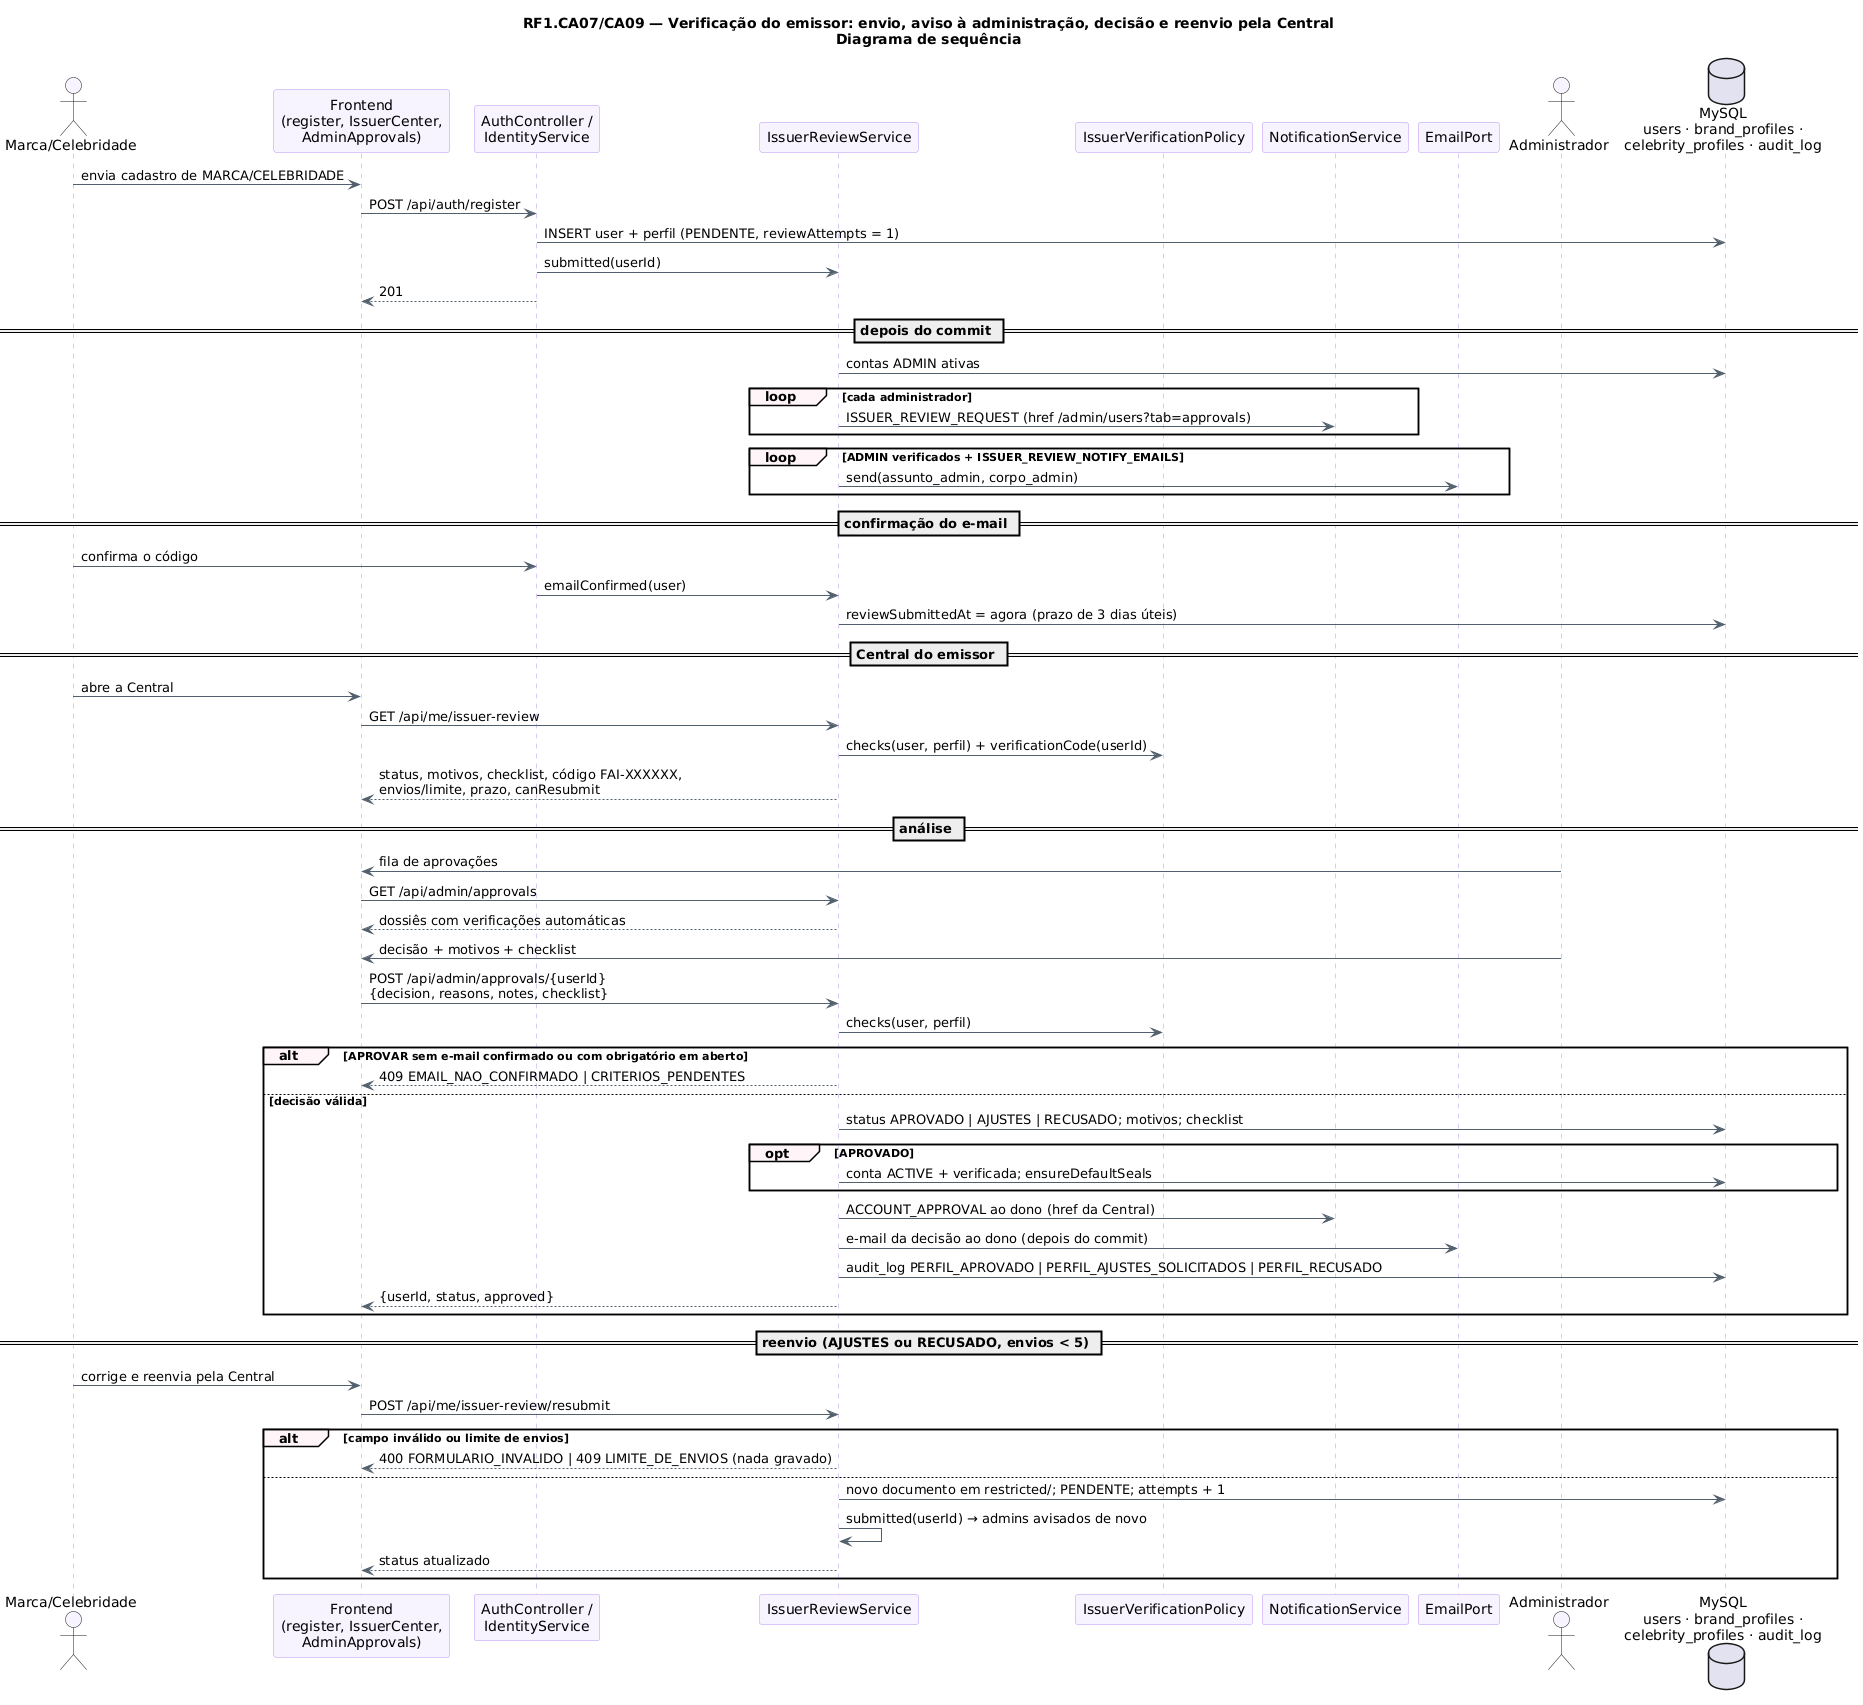

The diagram above was rendered by PlantUML. Its source (embedded in the PNG):
@startuml RF1_Examinador_Sequencia
!pragma layout smetana
title RF1.CA07/CA09 — Verificação do emissor: envio, aviso à administração, decisão e reenvio pela Central\nDiagrama de sequência
skinparam backgroundColor #FFFFFF
skinparam shadowing false
skinparam sequence {
  ArrowColor #52606D
  LifeLineBorderColor #B695F5
  ParticipantBackgroundColor #F8F4FF
  ParticipantBorderColor #B695F5
  ActorBackgroundColor #F8F4FF
  GroupBackgroundColor #FFF5F8
}
actor "Marca/Celebridade" as M
participant "Frontend\n(register, IssuerCenter,\nAdminApprovals)" as F
participant "AuthController /\nIdentityService" as I
participant "IssuerReviewService" as R
participant "IssuerVerificationPolicy" as P
participant "NotificationService" as N
participant "EmailPort" as EM
actor "Administrador" as A
database "MySQL\nusers · brand_profiles ·\ncelebrity_profiles · audit_log" as DB

M -> F : envia cadastro de MARCA/CELEBRIDADE
F -> I : POST /api/auth/register
I -> DB : INSERT user + perfil (PENDENTE, reviewAttempts = 1)
I -> R : submitted(userId)
I --> F : 201
== depois do commit ==
R -> DB : contas ADMIN ativas
loop cada administrador
  R -> N : ISSUER_REVIEW_REQUEST (href /admin/users?tab=approvals)
end
loop ADMIN verificados + ISSUER_REVIEW_NOTIFY_EMAILS
  R -> EM : send(assunto_admin, corpo_admin)
end
== confirmação do e-mail ==
M -> I : confirma o código
I -> R : emailConfirmed(user)
R -> DB : reviewSubmittedAt = agora (prazo de 3 dias úteis)
== Central do emissor ==
M -> F : abre a Central
F -> R : GET /api/me/issuer-review
R -> P : checks(user, perfil) + verificationCode(userId)
R --> F : status, motivos, checklist, código FAI-XXXXXX,\nenvios/limite, prazo, canResubmit
== análise ==
A -> F : fila de aprovações
F -> R : GET /api/admin/approvals
R --> F : dossiês com verificações automáticas
A -> F : decisão + motivos + checklist
F -> R : POST /api/admin/approvals/{userId}\n{decision, reasons, notes, checklist}
R -> P : checks(user, perfil)
alt APROVAR sem e-mail confirmado ou com obrigatório em aberto
  R --> F : 409 EMAIL_NAO_CONFIRMADO | CRITERIOS_PENDENTES
else decisão válida
  R -> DB : status APROVADO | AJUSTES | RECUSADO; motivos; checklist
  opt APROVADO
    R -> DB : conta ACTIVE + verificada; ensureDefaultSeals
  end
  R -> N : ACCOUNT_APPROVAL ao dono (href da Central)
  R -> EM : e-mail da decisão ao dono (depois do commit)
  R -> DB : audit_log PERFIL_APROVADO | PERFIL_AJUSTES_SOLICITADOS | PERFIL_RECUSADO
  R --> F : {userId, status, approved}
end
== reenvio (AJUSTES ou RECUSADO, envios < 5) ==
M -> F : corrige e reenvia pela Central
F -> R : POST /api/me/issuer-review/resubmit
alt campo inválido ou limite de envios
  R --> F : 400 FORMULARIO_INVALIDO | 409 LIMITE_DE_ENVIOS (nada gravado)
else
  R -> DB : novo documento em restricted/; PENDENTE; attempts + 1
  R -> R : submitted(userId) → admins avisados de novo
  R --> F : status atualizado
end
@enduml